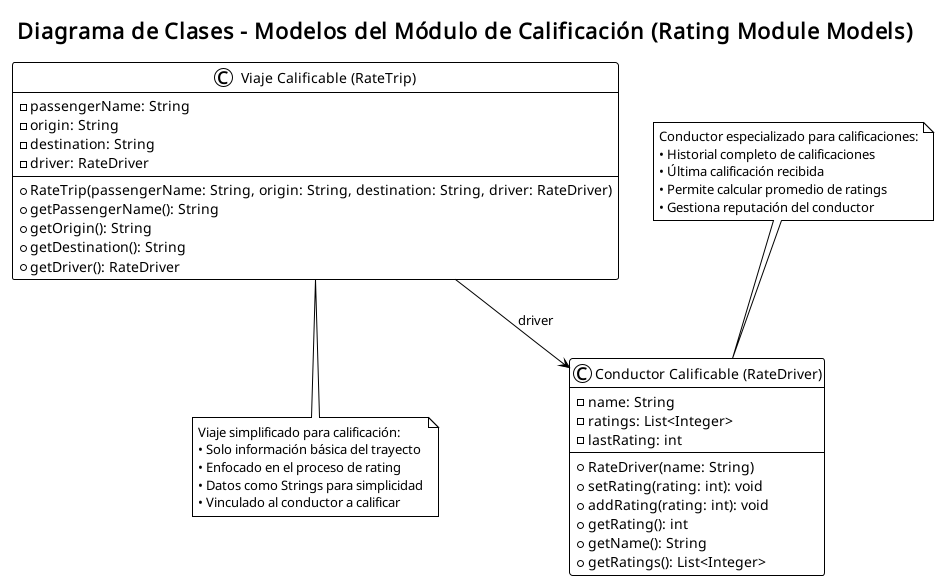

The diagram above was rendered by PlantUML. Its source (embedded in the PNG):
@startuml diagrama-clases-calificacion-viaje
!theme plain
title Diagrama de Clases - Modelos del Módulo de Calificación (Rating Module Models)

class "Conductor Calificable (RateDriver)" {
    - name: String
    - ratings: List<Integer>
    - lastRating: int
    + RateDriver(name: String)
    + setRating(rating: int): void
    + addRating(rating: int): void
    + getRating(): int
    + getName(): String
    + getRatings(): List<Integer>
}

class "Viaje Calificable (RateTrip)" {
    - passengerName: String
    - origin: String
    - destination: String
    - driver: RateDriver
    + RateTrip(passengerName: String, origin: String, destination: String, driver: RateDriver)
    + getPassengerName(): String
    + getOrigin(): String
    + getDestination(): String
    + getDriver(): RateDriver
}

' Relaciones
"Viaje Calificable (RateTrip)" --> "Conductor Calificable (RateDriver)" : driver

note top of "Conductor Calificable (RateDriver)"
  Conductor especializado para calificaciones:
  • Historial completo de calificaciones
  • Última calificación recibida
  • Permite calcular promedio de ratings
  • Gestiona reputación del conductor
end note

note bottom of "Viaje Calificable (RateTrip)"
  Viaje simplificado para calificación:
  • Solo información básica del trayecto
  • Enfocado en el proceso de rating
  • Datos como Strings para simplicidad
  • Vinculado al conductor a calificar
end note

@enduml